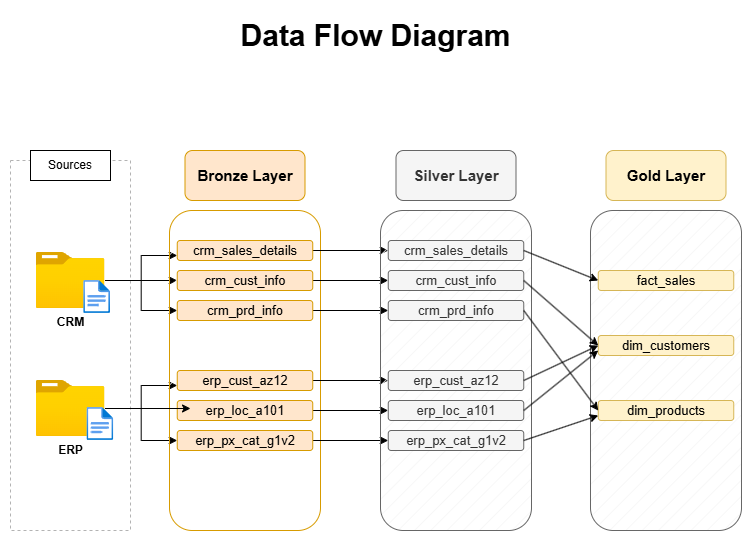

The diagram above was exported from draw.io. Its source (the exported page's mxGraphModel, read from the mxfile embedded in the PNG):
<mxGraphModel dx="1030" dy="612" grid="1" gridSize="10" guides="1" tooltips="1" connect="1" arrows="1" fold="1" page="1" pageScale="1" pageWidth="850" pageHeight="1100" math="0" shadow="0">
  <root>
    <mxCell id="0" />
    <mxCell id="1" parent="0" />
    <mxCell id="NjVKP0q-F9PjKgzHIEY4-1" value="&lt;font style=&quot;font-size: 30px;&quot;&gt;&lt;b style=&quot;&quot;&gt;Data Flow Diagram&lt;/b&gt;&lt;/font&gt;" style="text;html=1;align=center;verticalAlign=middle;resizable=0;points=[];autosize=1;strokeColor=none;fillColor=none;labelBackgroundColor=none;" parent="1" vertex="1">
      <mxGeometry x="280" width="290" height="50" as="geometry" />
    </mxCell>
    <mxCell id="NjVKP0q-F9PjKgzHIEY4-2" value="" style="rounded=0;whiteSpace=wrap;html=1;fillColor=none;dashed=1;strokeColor=#B3B3B3;" parent="1" vertex="1">
      <mxGeometry x="60" y="150" width="120" height="370" as="geometry" />
    </mxCell>
    <mxCell id="NjVKP0q-F9PjKgzHIEY4-3" value="Sources" style="rounded=0;whiteSpace=wrap;html=1;" parent="1" vertex="1">
      <mxGeometry x="80" y="140" width="80" height="30" as="geometry" />
    </mxCell>
    <mxCell id="NjVKP0q-F9PjKgzHIEY4-19" style="edgeStyle=orthogonalEdgeStyle;rounded=0;orthogonalLoop=1;jettySize=auto;html=1;entryX=0;entryY=0.75;entryDx=0;entryDy=0;" parent="1" source="NjVKP0q-F9PjKgzHIEY4-4" target="NjVKP0q-F9PjKgzHIEY4-11" edge="1">
      <mxGeometry relative="1" as="geometry" />
    </mxCell>
    <mxCell id="NjVKP0q-F9PjKgzHIEY4-20" style="edgeStyle=orthogonalEdgeStyle;rounded=0;orthogonalLoop=1;jettySize=auto;html=1;" parent="1" source="NjVKP0q-F9PjKgzHIEY4-4" target="NjVKP0q-F9PjKgzHIEY4-18" edge="1">
      <mxGeometry relative="1" as="geometry" />
    </mxCell>
    <mxCell id="NjVKP0q-F9PjKgzHIEY4-21" style="edgeStyle=orthogonalEdgeStyle;rounded=0;orthogonalLoop=1;jettySize=auto;html=1;entryX=0;entryY=0.5;entryDx=0;entryDy=0;" parent="1" source="NjVKP0q-F9PjKgzHIEY4-4" target="NjVKP0q-F9PjKgzHIEY4-14" edge="1">
      <mxGeometry relative="1" as="geometry" />
    </mxCell>
    <mxCell id="NjVKP0q-F9PjKgzHIEY4-4" value="&lt;b&gt;CRM&lt;/b&gt;" style="image;aspect=fixed;html=1;points=[];align=center;fontSize=12;image=img/lib/azure2/general/Folder_Blank.svg;" parent="1" vertex="1">
      <mxGeometry x="85.5" y="242" width="69" height="56.00000000000001" as="geometry" />
    </mxCell>
    <mxCell id="NjVKP0q-F9PjKgzHIEY4-22" style="edgeStyle=orthogonalEdgeStyle;rounded=0;orthogonalLoop=1;jettySize=auto;html=1;entryX=0;entryY=0.75;entryDx=0;entryDy=0;" parent="1" source="NjVKP0q-F9PjKgzHIEY4-5" target="NjVKP0q-F9PjKgzHIEY4-15" edge="1">
      <mxGeometry relative="1" as="geometry" />
    </mxCell>
    <mxCell id="NjVKP0q-F9PjKgzHIEY4-24" style="edgeStyle=orthogonalEdgeStyle;rounded=0;orthogonalLoop=1;jettySize=auto;html=1;" parent="1" source="NjVKP0q-F9PjKgzHIEY4-5" target="NjVKP0q-F9PjKgzHIEY4-17" edge="1">
      <mxGeometry relative="1" as="geometry" />
    </mxCell>
    <mxCell id="NjVKP0q-F9PjKgzHIEY4-5" value="&lt;b&gt;ERP&lt;/b&gt;" style="image;aspect=fixed;html=1;points=[];align=center;fontSize=12;image=img/lib/azure2/general/Folder_Blank.svg;" parent="1" vertex="1">
      <mxGeometry x="85.5" y="370" width="69" height="56.00000000000001" as="geometry" />
    </mxCell>
    <mxCell id="NjVKP0q-F9PjKgzHIEY4-9" value="" style="rounded=1;whiteSpace=wrap;html=1;fillColor=default;strokeColor=#d79b00;fillStyle=hatch;" parent="1" vertex="1">
      <mxGeometry x="219" y="200" width="151" height="320" as="geometry" />
    </mxCell>
    <mxCell id="NjVKP0q-F9PjKgzHIEY4-10" value="&lt;b&gt;Bronze Layer&lt;/b&gt;" style="rounded=1;whiteSpace=wrap;html=1;fillColor=#ffe6cc;strokeColor=#d79b00;fontSize=15;" parent="1" vertex="1">
      <mxGeometry x="234.5" y="140" width="120" height="50" as="geometry" />
    </mxCell>
    <mxCell id="WRiUxp8tFK2W82__gLRD-9" style="edgeStyle=orthogonalEdgeStyle;rounded=0;orthogonalLoop=1;jettySize=auto;html=1;entryX=0;entryY=0.5;entryDx=0;entryDy=0;" parent="1" source="NjVKP0q-F9PjKgzHIEY4-11" target="WRiUxp8tFK2W82__gLRD-3" edge="1">
      <mxGeometry relative="1" as="geometry" />
    </mxCell>
    <mxCell id="NjVKP0q-F9PjKgzHIEY4-11" value="crm_sales_details" style="rounded=1;whiteSpace=wrap;html=1;fillColor=#ffe6cc;strokeColor=#d79b00;fontSize=13;" parent="1" vertex="1">
      <mxGeometry x="226.75" y="230" width="135.5" height="20" as="geometry" />
    </mxCell>
    <mxCell id="WRiUxp8tFK2W82__gLRD-11" style="edgeStyle=orthogonalEdgeStyle;rounded=0;orthogonalLoop=1;jettySize=auto;html=1;entryX=0;entryY=0.5;entryDx=0;entryDy=0;" parent="1" source="NjVKP0q-F9PjKgzHIEY4-14" target="WRiUxp8tFK2W82__gLRD-4" edge="1">
      <mxGeometry relative="1" as="geometry" />
    </mxCell>
    <mxCell id="NjVKP0q-F9PjKgzHIEY4-14" value="crm_prd_info" style="rounded=1;whiteSpace=wrap;html=1;fillColor=#ffe6cc;strokeColor=#d79b00;fontSize=13;" parent="1" vertex="1">
      <mxGeometry x="226.75" y="290" width="135.5" height="20" as="geometry" />
    </mxCell>
    <mxCell id="WRiUxp8tFK2W82__gLRD-12" style="edgeStyle=orthogonalEdgeStyle;rounded=0;orthogonalLoop=1;jettySize=auto;html=1;" parent="1" source="NjVKP0q-F9PjKgzHIEY4-15" target="WRiUxp8tFK2W82__gLRD-5" edge="1">
      <mxGeometry relative="1" as="geometry" />
    </mxCell>
    <mxCell id="NjVKP0q-F9PjKgzHIEY4-15" value="erp_cust_az12" style="rounded=1;whiteSpace=wrap;html=1;fillColor=#ffe6cc;strokeColor=#d79b00;fontSize=13;" parent="1" vertex="1">
      <mxGeometry x="226.75" y="360" width="135.5" height="20" as="geometry" />
    </mxCell>
    <mxCell id="WRiUxp8tFK2W82__gLRD-13" style="edgeStyle=orthogonalEdgeStyle;rounded=0;orthogonalLoop=1;jettySize=auto;html=1;entryX=0;entryY=0.5;entryDx=0;entryDy=0;" parent="1" source="NjVKP0q-F9PjKgzHIEY4-16" target="WRiUxp8tFK2W82__gLRD-6" edge="1">
      <mxGeometry relative="1" as="geometry" />
    </mxCell>
    <mxCell id="NjVKP0q-F9PjKgzHIEY4-16" value="erp_loc_a101" style="rounded=1;whiteSpace=wrap;html=1;fillColor=#ffe6cc;strokeColor=#d79b00;fontSize=13;" parent="1" vertex="1">
      <mxGeometry x="226.75" y="390" width="135.5" height="20" as="geometry" />
    </mxCell>
    <mxCell id="WRiUxp8tFK2W82__gLRD-14" style="edgeStyle=orthogonalEdgeStyle;rounded=0;orthogonalLoop=1;jettySize=auto;html=1;entryX=0;entryY=0.5;entryDx=0;entryDy=0;" parent="1" source="NjVKP0q-F9PjKgzHIEY4-17" target="WRiUxp8tFK2W82__gLRD-7" edge="1">
      <mxGeometry relative="1" as="geometry" />
    </mxCell>
    <mxCell id="NjVKP0q-F9PjKgzHIEY4-17" value="erp_px_cat_g1v2" style="rounded=1;whiteSpace=wrap;html=1;fillColor=#ffe6cc;strokeColor=#d79b00;fontSize=13;" parent="1" vertex="1">
      <mxGeometry x="226.75" y="420" width="135.5" height="20" as="geometry" />
    </mxCell>
    <mxCell id="WRiUxp8tFK2W82__gLRD-10" style="edgeStyle=orthogonalEdgeStyle;rounded=0;orthogonalLoop=1;jettySize=auto;html=1;entryX=0;entryY=0.5;entryDx=0;entryDy=0;" parent="1" source="NjVKP0q-F9PjKgzHIEY4-18" target="WRiUxp8tFK2W82__gLRD-8" edge="1">
      <mxGeometry relative="1" as="geometry" />
    </mxCell>
    <mxCell id="NjVKP0q-F9PjKgzHIEY4-18" value="crm_cust_info" style="rounded=1;whiteSpace=wrap;html=1;fillColor=#ffe6cc;strokeColor=#d79b00;fontSize=13;" parent="1" vertex="1">
      <mxGeometry x="226.75" y="260" width="135.5" height="20" as="geometry" />
    </mxCell>
    <mxCell id="NjVKP0q-F9PjKgzHIEY4-23" style="edgeStyle=orthogonalEdgeStyle;rounded=0;orthogonalLoop=1;jettySize=auto;html=1;entryX=0.098;entryY=0.4;entryDx=0;entryDy=0;entryPerimeter=0;" parent="1" source="NjVKP0q-F9PjKgzHIEY4-5" target="NjVKP0q-F9PjKgzHIEY4-16" edge="1">
      <mxGeometry relative="1" as="geometry" />
    </mxCell>
    <mxCell id="WRiUxp8tFK2W82__gLRD-1" value="" style="rounded=1;whiteSpace=wrap;html=1;fillColor=#f5f5f5;strokeColor=#666666;fillStyle=hatch;fontColor=#333333;" parent="1" vertex="1">
      <mxGeometry x="430" y="200" width="151" height="320" as="geometry" />
    </mxCell>
    <mxCell id="WRiUxp8tFK2W82__gLRD-2" value="&lt;b&gt;Silver Layer&lt;/b&gt;" style="rounded=1;whiteSpace=wrap;html=1;fillColor=#f5f5f5;strokeColor=#666666;fontSize=15;fontColor=#333333;" parent="1" vertex="1">
      <mxGeometry x="445.5" y="140" width="120" height="50" as="geometry" />
    </mxCell>
    <mxCell id="WRiUxp8tFK2W82__gLRD-3" value="crm_sales_details" style="rounded=1;whiteSpace=wrap;html=1;fillColor=#f5f5f5;strokeColor=#666666;fontSize=13;fontColor=#333333;" parent="1" vertex="1">
      <mxGeometry x="437.75" y="230" width="135.5" height="20" as="geometry" />
    </mxCell>
    <mxCell id="WRiUxp8tFK2W82__gLRD-4" value="crm_prd_info" style="rounded=1;whiteSpace=wrap;html=1;fillColor=#f5f5f5;strokeColor=#666666;fontSize=13;fontColor=#333333;" parent="1" vertex="1">
      <mxGeometry x="437.75" y="290" width="135.5" height="20" as="geometry" />
    </mxCell>
    <mxCell id="WRiUxp8tFK2W82__gLRD-5" value="erp_cust_az12" style="rounded=1;whiteSpace=wrap;html=1;fillColor=#f5f5f5;strokeColor=#666666;fontSize=13;fontColor=#333333;" parent="1" vertex="1">
      <mxGeometry x="437.75" y="360" width="135.5" height="20" as="geometry" />
    </mxCell>
    <mxCell id="WRiUxp8tFK2W82__gLRD-6" value="erp_loc_a101" style="rounded=1;whiteSpace=wrap;html=1;fillColor=#f5f5f5;strokeColor=#666666;fontSize=13;fontColor=#333333;" parent="1" vertex="1">
      <mxGeometry x="437.75" y="390" width="135.5" height="20" as="geometry" />
    </mxCell>
    <mxCell id="WRiUxp8tFK2W82__gLRD-7" value="erp_px_cat_g1v2" style="rounded=1;whiteSpace=wrap;html=1;fillColor=#f5f5f5;strokeColor=#666666;fontSize=13;fontColor=#333333;" parent="1" vertex="1">
      <mxGeometry x="437.75" y="420" width="135.5" height="20" as="geometry" />
    </mxCell>
    <mxCell id="WRiUxp8tFK2W82__gLRD-8" value="crm_cust_info" style="rounded=1;whiteSpace=wrap;html=1;fillColor=#f5f5f5;strokeColor=#666666;fontSize=13;fontColor=#333333;" parent="1" vertex="1">
      <mxGeometry x="437.75" y="260" width="135.5" height="20" as="geometry" />
    </mxCell>
    <mxCell id="bDWwFSdqd2gWBmU1zbpq-1" value="" style="rounded=1;whiteSpace=wrap;html=1;fillColor=#f5f5f5;strokeColor=#666666;fillStyle=hatch;fontColor=#333333;" vertex="1" parent="1">
      <mxGeometry x="640" y="200" width="151" height="320" as="geometry" />
    </mxCell>
    <mxCell id="bDWwFSdqd2gWBmU1zbpq-2" value="&lt;b&gt;Gold Layer&lt;/b&gt;" style="rounded=1;whiteSpace=wrap;html=1;fillColor=#fff2cc;strokeColor=#d6b656;fontSize=15;" vertex="1" parent="1">
      <mxGeometry x="655.5" y="140" width="120" height="50" as="geometry" />
    </mxCell>
    <mxCell id="bDWwFSdqd2gWBmU1zbpq-3" value="fact_sales" style="rounded=1;whiteSpace=wrap;html=1;fillColor=#fff2cc;strokeColor=#d6b656;fontSize=13;" vertex="1" parent="1">
      <mxGeometry x="647.75" y="260" width="135.5" height="20" as="geometry" />
    </mxCell>
    <mxCell id="bDWwFSdqd2gWBmU1zbpq-4" value="dim_products" style="rounded=1;whiteSpace=wrap;html=1;fillColor=#fff2cc;strokeColor=#d6b656;fontSize=13;" vertex="1" parent="1">
      <mxGeometry x="647.75" y="390" width="135.5" height="20" as="geometry" />
    </mxCell>
    <mxCell id="bDWwFSdqd2gWBmU1zbpq-8" value="dim_customers" style="rounded=1;whiteSpace=wrap;html=1;fillColor=#fff2cc;strokeColor=#d6b656;fontSize=13;" vertex="1" parent="1">
      <mxGeometry x="647.75" y="325" width="135.5" height="20" as="geometry" />
    </mxCell>
    <mxCell id="bDWwFSdqd2gWBmU1zbpq-11" value="" style="endArrow=classic;html=1;rounded=0;exitX=1;exitY=0.5;exitDx=0;exitDy=0;entryX=0;entryY=0.5;entryDx=0;entryDy=0;" edge="1" parent="1" source="WRiUxp8tFK2W82__gLRD-8" target="bDWwFSdqd2gWBmU1zbpq-8">
      <mxGeometry width="50" height="50" relative="1" as="geometry">
        <mxPoint x="590" y="340" as="sourcePoint" />
        <mxPoint x="640" y="290" as="targetPoint" />
      </mxGeometry>
    </mxCell>
    <mxCell id="bDWwFSdqd2gWBmU1zbpq-12" value="" style="endArrow=classic;html=1;rounded=0;exitX=1;exitY=0.5;exitDx=0;exitDy=0;entryX=0;entryY=0.5;entryDx=0;entryDy=0;" edge="1" parent="1" source="WRiUxp8tFK2W82__gLRD-3" target="bDWwFSdqd2gWBmU1zbpq-3">
      <mxGeometry width="50" height="50" relative="1" as="geometry">
        <mxPoint x="590" y="270" as="sourcePoint" />
        <mxPoint x="640" y="220" as="targetPoint" />
      </mxGeometry>
    </mxCell>
    <mxCell id="bDWwFSdqd2gWBmU1zbpq-13" value="" style="endArrow=classic;html=1;rounded=0;exitX=1;exitY=0.5;exitDx=0;exitDy=0;entryX=0;entryY=0.5;entryDx=0;entryDy=0;" edge="1" parent="1" source="WRiUxp8tFK2W82__gLRD-4" target="bDWwFSdqd2gWBmU1zbpq-4">
      <mxGeometry width="50" height="50" relative="1" as="geometry">
        <mxPoint x="583" y="280" as="sourcePoint" />
        <mxPoint x="620" y="350" as="targetPoint" />
      </mxGeometry>
    </mxCell>
    <mxCell id="bDWwFSdqd2gWBmU1zbpq-14" value="" style="endArrow=classic;html=1;rounded=0;exitX=1;exitY=0.5;exitDx=0;exitDy=0;entryX=0;entryY=0.5;entryDx=0;entryDy=0;" edge="1" parent="1" source="WRiUxp8tFK2W82__gLRD-5" target="bDWwFSdqd2gWBmU1zbpq-8">
      <mxGeometry width="50" height="50" relative="1" as="geometry">
        <mxPoint x="583" y="310" as="sourcePoint" />
        <mxPoint x="658" y="410" as="targetPoint" />
      </mxGeometry>
    </mxCell>
    <mxCell id="bDWwFSdqd2gWBmU1zbpq-15" value="" style="endArrow=classic;html=1;rounded=0;exitX=1;exitY=0.5;exitDx=0;exitDy=0;entryX=0;entryY=0.75;entryDx=0;entryDy=0;" edge="1" parent="1" source="WRiUxp8tFK2W82__gLRD-6" target="bDWwFSdqd2gWBmU1zbpq-8">
      <mxGeometry width="50" height="50" relative="1" as="geometry">
        <mxPoint x="583" y="380" as="sourcePoint" />
        <mxPoint x="658" y="345" as="targetPoint" />
      </mxGeometry>
    </mxCell>
    <mxCell id="bDWwFSdqd2gWBmU1zbpq-16" value="" style="endArrow=classic;html=1;rounded=0;exitX=1;exitY=0.5;exitDx=0;exitDy=0;entryX=0;entryY=0.75;entryDx=0;entryDy=0;" edge="1" parent="1" source="WRiUxp8tFK2W82__gLRD-7" target="bDWwFSdqd2gWBmU1zbpq-4">
      <mxGeometry width="50" height="50" relative="1" as="geometry">
        <mxPoint x="583" y="410" as="sourcePoint" />
        <mxPoint x="658" y="350" as="targetPoint" />
      </mxGeometry>
    </mxCell>
    <mxCell id="bDWwFSdqd2gWBmU1zbpq-17" value="" style="image;aspect=fixed;html=1;points=[];align=center;fontSize=12;image=img/lib/azure2/general/File.svg;" vertex="1" parent="1">
      <mxGeometry x="136.46" y="397" width="26.79" height="33" as="geometry" />
    </mxCell>
    <mxCell id="bDWwFSdqd2gWBmU1zbpq-18" value="" style="image;aspect=fixed;html=1;points=[];align=center;fontSize=12;image=img/lib/azure2/general/File.svg;" vertex="1" parent="1">
      <mxGeometry x="133.21" y="270" width="26.79" height="33" as="geometry" />
    </mxCell>
  </root>
</mxGraphModel>